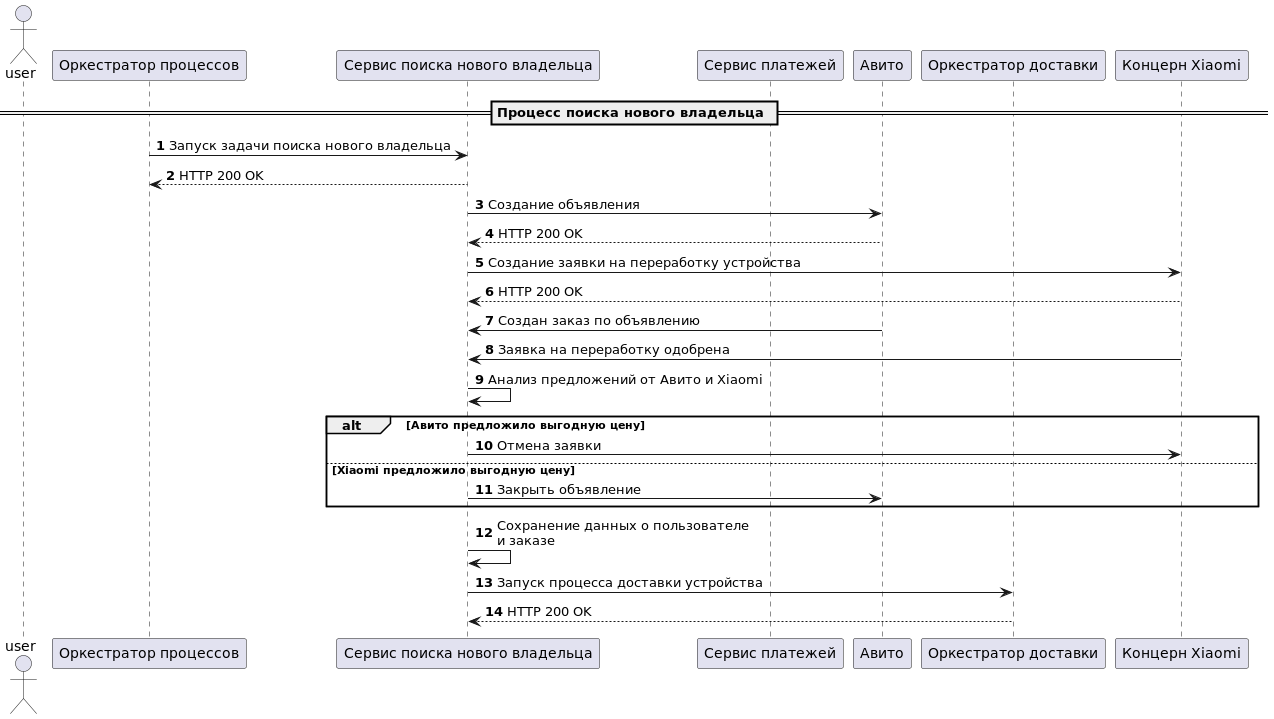

The diagram above was rendered by PlantUML. Its source (embedded in the PNG):
@startuml
autonumber


actor user
participant "Оркестратор процессов" as op
participant "Сервис поиска нового владельца" as spnv
participant "Сервис платежей" as sp
participant "Авито" as a
participant "Оркестратор доставки" as od
participant "Концерн Xiaomi" as kx


== Процесс поиска нового владельца ==

op -> spnv: Запуск задачи поиска нового владельца
spnv --> op: HTTP 200 OK
spnv -> a: Создание объявления
a --> spnv: HTTP 200 OK
spnv -> kx: Создание заявки на переработку устройства
kx --> spnv: HTTP 200 OK
a -> spnv: Создан заказ по объявлению
kx -> spnv: Заявка на переработку одобрена
spnv -> spnv: Анализ предложений от Авито и Xiaomi
alt Авито предложило выгодную цену
    spnv -> kx: Отмена заявки
else Xiaomi предложило выгодную цену
    spnv -> a: Закрыть объявление
end
spnv -> spnv: Сохранение данных о пользователе\nи заказе
spnv -> od: Запуск процесса доставки устройства
od --> spnv: HTTP 200 OK


@enduml